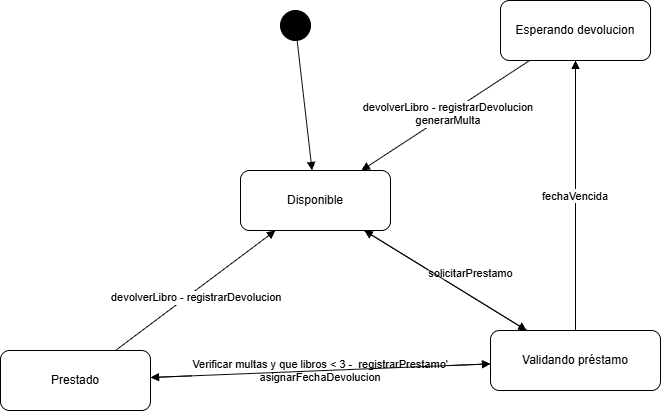

The diagram above was exported from draw.io. Its source (the exported page's mxGraphModel, read from the mxfile embedded in the PNG):
<mxGraphModel dx="1042" dy="527" grid="1" gridSize="10" guides="1" tooltips="1" connect="1" arrows="1" fold="1" page="1" pageScale="1" pageWidth="827" pageHeight="1169" math="0" shadow="0">
  <root>
    <mxCell id="0" />
    <mxCell id="1" parent="0" />
    <mxCell id="V9EBRcheiFIC8o-47BHB-1" parent="1" style="ellipse;fillColor=#000000;" value="" vertex="1">
      <mxGeometry height="30" width="30" x="460" y="300" as="geometry" />
    </mxCell>
    <mxCell id="V9EBRcheiFIC8o-47BHB-2" parent="1" style="rounded=1;whiteSpace=wrap;html=1;" value="Disponible" vertex="1">
      <mxGeometry height="60" width="150" x="420" y="460" as="geometry" />
    </mxCell>
    <mxCell id="V9EBRcheiFIC8o-47BHB-3" parent="1" style="rounded=1;whiteSpace=wrap;html=1;" value="Prestado" vertex="1">
      <mxGeometry height="60" width="150" x="180" y="640" as="geometry" />
    </mxCell>
    <mxCell id="V9EBRcheiFIC8o-47BHB-4" parent="1" style="rounded=1;whiteSpace=wrap;html=1;" value="Esperando devolucion" vertex="1">
      <mxGeometry height="60" width="150" x="680" y="290" as="geometry" />
    </mxCell>
    <mxCell id="V9EBRcheiFIC8o-47BHB-5" edge="1" parent="1" source="V9EBRcheiFIC8o-47BHB-1" style="endArrow=block;" target="V9EBRcheiFIC8o-47BHB-2" value="">
      <mxGeometry relative="1" as="geometry" />
    </mxCell>
    <mxCell id="V9EBRcheiFIC8o-47BHB-6" edge="1" parent="1" source="V9EBRcheiFIC8o-47BHB-2" style="endArrow=block;" target="V9EBRcheiFIC8o-47BHB-13" value="solicitarPrestamo">
      <mxGeometry relative="1" x="0.1794" y="20" as="geometry">
        <mxPoint as="offset" />
      </mxGeometry>
    </mxCell>
    <mxCell id="V9EBRcheiFIC8o-47BHB-7" edge="1" parent="1" source="V9EBRcheiFIC8o-47BHB-13" style="endArrow=block;" target="V9EBRcheiFIC8o-47BHB-3" value="Verificar multas y que libros &lt; 3 -  registrarPrestamo'&#10;asignarFechaDevolucion">
      <mxGeometry relative="1" as="geometry" />
    </mxCell>
    <mxCell id="V9EBRcheiFIC8o-47BHB-8" edge="1" parent="1" source="V9EBRcheiFIC8o-47BHB-13" style="endArrow=block;" target="V9EBRcheiFIC8o-47BHB-2" value="">
      <mxGeometry relative="1" as="geometry" />
    </mxCell>
    <mxCell id="V9EBRcheiFIC8o-47BHB-9" edge="1" parent="1" source="V9EBRcheiFIC8o-47BHB-13" style="endArrow=block;" target="V9EBRcheiFIC8o-47BHB-4" value="fechaVencida">
      <mxGeometry relative="1" as="geometry" />
    </mxCell>
    <mxCell id="V9EBRcheiFIC8o-47BHB-10" edge="1" parent="1" source="V9EBRcheiFIC8o-47BHB-3" style="endArrow=block;" target="V9EBRcheiFIC8o-47BHB-2" value="devolverLibro - registrarDevolucion">
      <mxGeometry relative="1" x="-0.0253" y="-6" as="geometry">
        <mxPoint as="offset" />
      </mxGeometry>
    </mxCell>
    <mxCell id="V9EBRcheiFIC8o-47BHB-11" edge="1" parent="1" source="V9EBRcheiFIC8o-47BHB-4" style="endArrow=block;" target="V9EBRcheiFIC8o-47BHB-2" value="devolverLibro - registrarDevolucion&#10;generarMulta">
      <mxGeometry relative="1" x="-0.037" as="geometry">
        <mxPoint as="offset" />
      </mxGeometry>
    </mxCell>
    <mxCell id="V9EBRcheiFIC8o-47BHB-12" edge="1" parent="1" source="V9EBRcheiFIC8o-47BHB-3" style="endArrow=block;" target="V9EBRcheiFIC8o-47BHB-13" value="">
      <mxGeometry relative="1" as="geometry">
        <mxPoint x="295" y="640" as="sourcePoint" />
        <mxPoint x="515" y="475" as="targetPoint" />
      </mxGeometry>
    </mxCell>
    <mxCell id="V9EBRcheiFIC8o-47BHB-13" parent="1" style="rounded=1;whiteSpace=wrap;html=1;" value="Validando préstamo" vertex="1">
      <mxGeometry height="60" width="170" x="670" y="620" as="geometry" />
    </mxCell>
  </root>
</mxGraphModel>